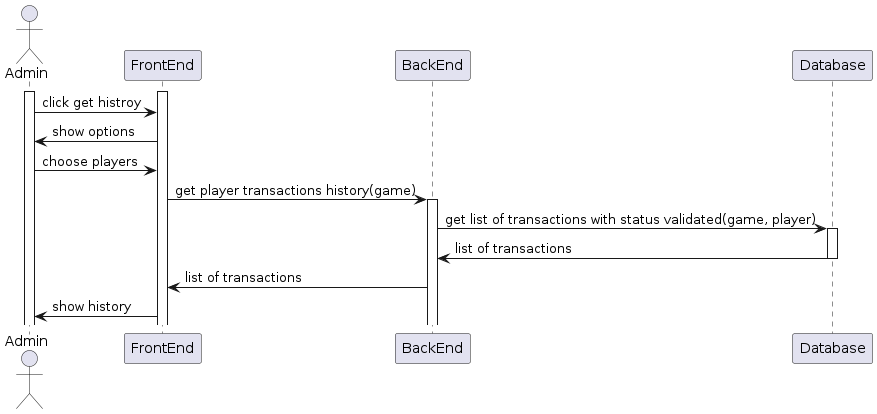

The diagram above was rendered by PlantUML. Its source (embedded in the PNG):
@startuml "see transaction history of one player"

actor Admin

Activate Admin
Activate FrontEnd

Admin -> FrontEnd : click get histroy
FrontEnd -> Admin : show options
Admin -> FrontEnd : choose players
FrontEnd -> BackEnd : get player transactions history(game)
Activate BackEnd

BackEnd -> Database : get list of transactions with status validated(game, player)
Activate Database

Database -> BackEnd : list of transactions
deactivate Database

BackEnd -> FrontEnd : list of transactions


FrontEnd -> Admin : show history

@enduml